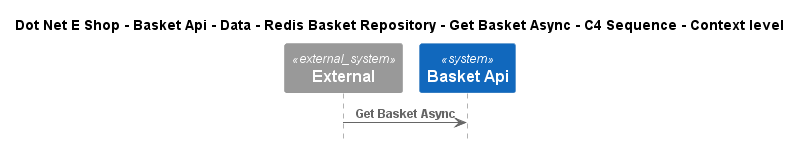

The diagram above was rendered by PlantUML. Its source (embedded in the PNG):
@startuml
!include ..\..\..\..\..\..\..\..\..\.c4s\C4_Sequence.puml

title Dot Net E Shop - Basket Api - Data - Redis Basket Repository - Get Basket Async - C4 Sequence - Context level

System_Ext(C4InterFlow.SoftwareSystems.ExternalSystem, "External", "")
System(DotNetEShop.SoftwareSystems.BasketApi, "Basket Api", "")

Rel(C4InterFlow.SoftwareSystems.ExternalSystem, DotNetEShop.SoftwareSystems.BasketApi, "Get Basket Async")


@enduml